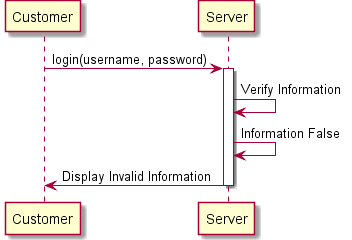

The diagram above was rendered by PlantUML. Its source (embedded in the PNG):
@startuml
Customer -> Server : login(username, password)
activate Server
Server -> Server : Verify Information
Server -> Server : Information False
Server -> Customer : Display Invalid Information
deactivate Server
@enduml